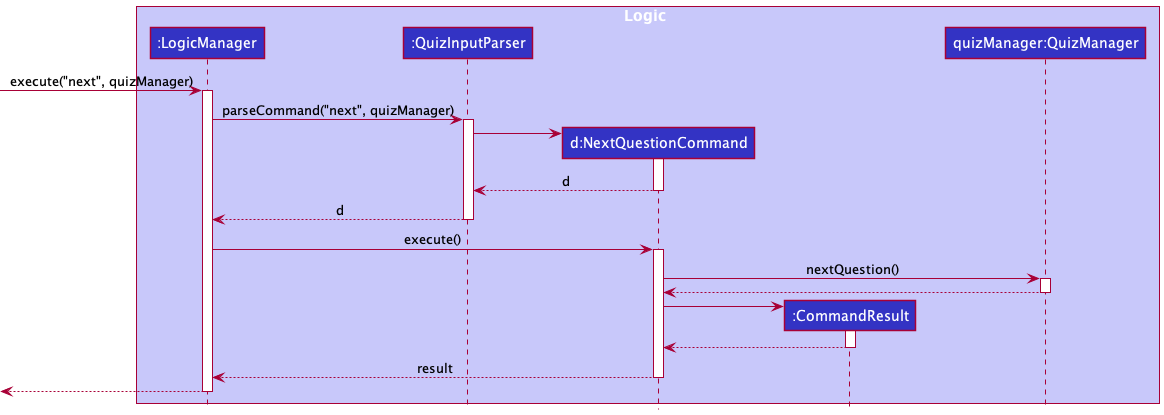

The diagram above was rendered by PlantUML. Its source (embedded in the PNG):
@startuml
!include style.puml

box Logic LOGIC_COLOR_T1
participant ":LogicManager" as LogicManager LOGIC_COLOR
participant ":QuizInputParser" as QuizInputParser LOGIC_COLOR
participant "d:NextQuestionCommand" as NextQuestionCommand LOGIC_COLOR
participant ":CommandResult" as CommandResult LOGIC_COLOR
participant "quizManager:QuizManager" as QuizManager LOGIC_COLOR
end box

[-> LogicManager : execute("next", quizManager)
activate LogicManager

LogicManager -> QuizInputParser : parseCommand("next", quizManager)
activate QuizInputParser


create NextQuestionCommand
QuizInputParser -> NextQuestionCommand
activate NextQuestionCommand

NextQuestionCommand --> QuizInputParser : d
deactivate NextQuestionCommand

QuizInputParser --> LogicManager : d
deactivate QuizInputParser

LogicManager -> NextQuestionCommand : execute()
activate NextQuestionCommand

NextQuestionCommand -> QuizManager : nextQuestion()
activate QuizManager

QuizManager --> NextQuestionCommand
deactivate QuizManager

create CommandResult
NextQuestionCommand -> CommandResult
activate CommandResult

CommandResult --> NextQuestionCommand
deactivate CommandResult

NextQuestionCommand --> LogicManager : result
deactivate NextQuestionCommand

[<--LogicManager
deactivate LogicManager
@enduml